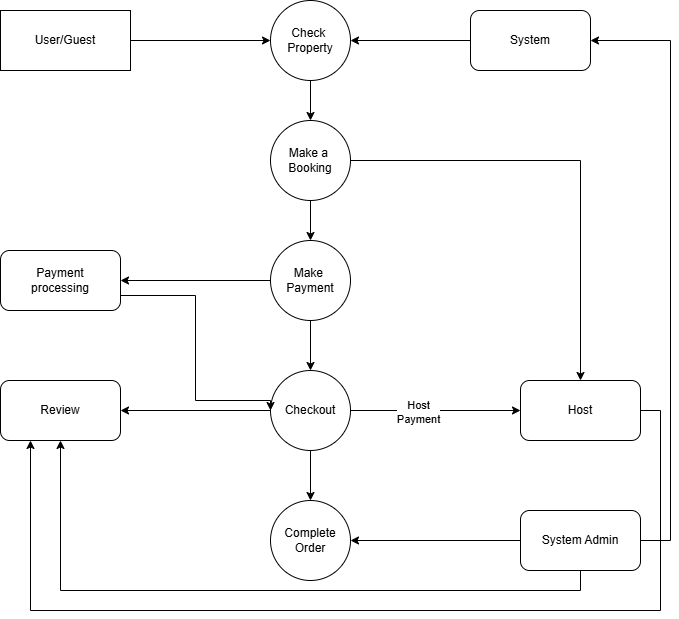

The diagram above was exported from draw.io. Its source (the exported page's mxGraphModel, read from the mxfile embedded in the PNG):
<mxGraphModel dx="786" dy="459" grid="1" gridSize="10" guides="1" tooltips="1" connect="1" arrows="1" fold="1" page="1" pageScale="1" pageWidth="900" pageHeight="1600" math="0" shadow="0">
  <root>
    <mxCell id="0" />
    <mxCell id="1" parent="0" />
    <mxCell id="h3gi_amBLmysnJnkoeeB-20" style="edgeStyle=orthogonalEdgeStyle;rounded=0;orthogonalLoop=1;jettySize=auto;html=1;exitX=0.5;exitY=1;exitDx=0;exitDy=0;" parent="1" source="h3gi_amBLmysnJnkoeeB-7" target="h3gi_amBLmysnJnkoeeB-8" edge="1">
      <mxGeometry relative="1" as="geometry" />
    </mxCell>
    <mxCell id="h3gi_amBLmysnJnkoeeB-7" value="Check&amp;nbsp;&lt;div&gt;Property&lt;/div&gt;" style="ellipse;whiteSpace=wrap;html=1;aspect=fixed;" parent="1" vertex="1">
      <mxGeometry x="400" y="30" width="80" height="80" as="geometry" />
    </mxCell>
    <mxCell id="h3gi_amBLmysnJnkoeeB-21" style="edgeStyle=orthogonalEdgeStyle;rounded=0;orthogonalLoop=1;jettySize=auto;html=1;exitX=0.5;exitY=1;exitDx=0;exitDy=0;entryX=0.5;entryY=0;entryDx=0;entryDy=0;" parent="1" source="h3gi_amBLmysnJnkoeeB-8" target="h3gi_amBLmysnJnkoeeB-9" edge="1">
      <mxGeometry relative="1" as="geometry" />
    </mxCell>
    <mxCell id="vI0aCtws57qXJssns0Wf-4" style="edgeStyle=orthogonalEdgeStyle;rounded=0;orthogonalLoop=1;jettySize=auto;html=1;exitX=1;exitY=0.5;exitDx=0;exitDy=0;entryX=0.5;entryY=0;entryDx=0;entryDy=0;" edge="1" parent="1" source="h3gi_amBLmysnJnkoeeB-8" target="h3gi_amBLmysnJnkoeeB-16">
      <mxGeometry relative="1" as="geometry" />
    </mxCell>
    <mxCell id="h3gi_amBLmysnJnkoeeB-8" value="Make a&amp;nbsp;&lt;div&gt;Booking&lt;/div&gt;" style="ellipse;whiteSpace=wrap;html=1;aspect=fixed;" parent="1" vertex="1">
      <mxGeometry x="400" y="150" width="80" height="80" as="geometry" />
    </mxCell>
    <mxCell id="h3gi_amBLmysnJnkoeeB-23" style="edgeStyle=orthogonalEdgeStyle;rounded=0;orthogonalLoop=1;jettySize=auto;html=1;exitX=0;exitY=0.5;exitDx=0;exitDy=0;entryX=1;entryY=0.5;entryDx=0;entryDy=0;" parent="1" source="h3gi_amBLmysnJnkoeeB-9" target="h3gi_amBLmysnJnkoeeB-13" edge="1">
      <mxGeometry relative="1" as="geometry" />
    </mxCell>
    <mxCell id="h3gi_amBLmysnJnkoeeB-32" style="edgeStyle=orthogonalEdgeStyle;rounded=0;orthogonalLoop=1;jettySize=auto;html=1;exitX=0.5;exitY=1;exitDx=0;exitDy=0;entryX=0.5;entryY=0;entryDx=0;entryDy=0;" parent="1" source="h3gi_amBLmysnJnkoeeB-9" target="h3gi_amBLmysnJnkoeeB-10" edge="1">
      <mxGeometry relative="1" as="geometry" />
    </mxCell>
    <mxCell id="h3gi_amBLmysnJnkoeeB-9" value="Make&amp;nbsp;&lt;div&gt;Payment&lt;/div&gt;" style="ellipse;whiteSpace=wrap;html=1;aspect=fixed;" parent="1" vertex="1">
      <mxGeometry x="400" y="270" width="80" height="80" as="geometry" />
    </mxCell>
    <mxCell id="h3gi_amBLmysnJnkoeeB-26" style="edgeStyle=orthogonalEdgeStyle;rounded=0;orthogonalLoop=1;jettySize=auto;html=1;exitX=0;exitY=0.5;exitDx=0;exitDy=0;entryX=1;entryY=0.5;entryDx=0;entryDy=0;" parent="1" source="h3gi_amBLmysnJnkoeeB-10" target="h3gi_amBLmysnJnkoeeB-14" edge="1">
      <mxGeometry relative="1" as="geometry" />
    </mxCell>
    <mxCell id="h3gi_amBLmysnJnkoeeB-27" style="edgeStyle=orthogonalEdgeStyle;rounded=0;orthogonalLoop=1;jettySize=auto;html=1;exitX=1;exitY=0.5;exitDx=0;exitDy=0;entryX=0;entryY=0.5;entryDx=0;entryDy=0;" parent="1" source="h3gi_amBLmysnJnkoeeB-10" target="h3gi_amBLmysnJnkoeeB-16" edge="1">
      <mxGeometry relative="1" as="geometry" />
    </mxCell>
    <mxCell id="h3gi_amBLmysnJnkoeeB-28" value="Host&lt;div&gt;Payment&lt;/div&gt;" style="edgeLabel;html=1;align=center;verticalAlign=middle;resizable=0;points=[];" parent="h3gi_amBLmysnJnkoeeB-27" vertex="1" connectable="0">
      <mxGeometry x="-0.2118" y="-1" relative="1" as="geometry">
        <mxPoint as="offset" />
      </mxGeometry>
    </mxCell>
    <mxCell id="h3gi_amBLmysnJnkoeeB-29" style="edgeStyle=orthogonalEdgeStyle;rounded=0;orthogonalLoop=1;jettySize=auto;html=1;exitX=0.5;exitY=1;exitDx=0;exitDy=0;entryX=0.5;entryY=0;entryDx=0;entryDy=0;" parent="1" source="h3gi_amBLmysnJnkoeeB-10" target="h3gi_amBLmysnJnkoeeB-11" edge="1">
      <mxGeometry relative="1" as="geometry" />
    </mxCell>
    <mxCell id="h3gi_amBLmysnJnkoeeB-10" value="Checkout" style="ellipse;whiteSpace=wrap;html=1;aspect=fixed;" parent="1" vertex="1">
      <mxGeometry x="400" y="400" width="80" height="80" as="geometry" />
    </mxCell>
    <mxCell id="h3gi_amBLmysnJnkoeeB-11" value="Complete&lt;div&gt;Order&lt;/div&gt;" style="ellipse;whiteSpace=wrap;html=1;aspect=fixed;" parent="1" vertex="1">
      <mxGeometry x="400" y="530" width="80" height="80" as="geometry" />
    </mxCell>
    <mxCell id="h3gi_amBLmysnJnkoeeB-17" style="edgeStyle=orthogonalEdgeStyle;rounded=0;orthogonalLoop=1;jettySize=auto;html=1;exitX=1;exitY=0.5;exitDx=0;exitDy=0;entryX=0;entryY=0.5;entryDx=0;entryDy=0;" parent="1" source="h3gi_amBLmysnJnkoeeB-12" target="h3gi_amBLmysnJnkoeeB-7" edge="1">
      <mxGeometry relative="1" as="geometry" />
    </mxCell>
    <mxCell id="h3gi_amBLmysnJnkoeeB-12" value="User/Guest" style="rounded=0;whiteSpace=wrap;html=1;" parent="1" vertex="1">
      <mxGeometry x="130" y="40" width="130" height="60" as="geometry" />
    </mxCell>
    <mxCell id="h3gi_amBLmysnJnkoeeB-25" style="edgeStyle=orthogonalEdgeStyle;rounded=0;orthogonalLoop=1;jettySize=auto;html=1;exitX=1;exitY=0.75;exitDx=0;exitDy=0;entryX=0;entryY=0.5;entryDx=0;entryDy=0;" parent="1" source="h3gi_amBLmysnJnkoeeB-13" target="h3gi_amBLmysnJnkoeeB-10" edge="1">
      <mxGeometry relative="1" as="geometry">
        <Array as="points">
          <mxPoint x="325" y="325" />
          <mxPoint x="325" y="430" />
          <mxPoint x="400" y="430" />
        </Array>
      </mxGeometry>
    </mxCell>
    <mxCell id="h3gi_amBLmysnJnkoeeB-13" value="Payment&lt;div&gt;processing&lt;/div&gt;" style="rounded=1;whiteSpace=wrap;html=1;" parent="1" vertex="1">
      <mxGeometry x="130" y="280" width="120" height="60" as="geometry" />
    </mxCell>
    <mxCell id="h3gi_amBLmysnJnkoeeB-14" value="Review" style="rounded=1;whiteSpace=wrap;html=1;" parent="1" vertex="1">
      <mxGeometry x="130" y="410" width="120" height="60" as="geometry" />
    </mxCell>
    <mxCell id="h3gi_amBLmysnJnkoeeB-31" style="edgeStyle=orthogonalEdgeStyle;rounded=0;orthogonalLoop=1;jettySize=auto;html=1;exitX=0;exitY=0.5;exitDx=0;exitDy=0;entryX=1;entryY=0.5;entryDx=0;entryDy=0;" parent="1" source="h3gi_amBLmysnJnkoeeB-15" target="h3gi_amBLmysnJnkoeeB-11" edge="1">
      <mxGeometry relative="1" as="geometry" />
    </mxCell>
    <mxCell id="vI0aCtws57qXJssns0Wf-1" style="edgeStyle=orthogonalEdgeStyle;rounded=0;orthogonalLoop=1;jettySize=auto;html=1;exitX=0.5;exitY=1;exitDx=0;exitDy=0;" edge="1" parent="1" source="h3gi_amBLmysnJnkoeeB-15" target="h3gi_amBLmysnJnkoeeB-14">
      <mxGeometry relative="1" as="geometry" />
    </mxCell>
    <mxCell id="vI0aCtws57qXJssns0Wf-3" style="edgeStyle=orthogonalEdgeStyle;rounded=0;orthogonalLoop=1;jettySize=auto;html=1;exitX=1;exitY=0.5;exitDx=0;exitDy=0;entryX=1;entryY=0.5;entryDx=0;entryDy=0;" edge="1" parent="1" source="h3gi_amBLmysnJnkoeeB-15" target="h3gi_amBLmysnJnkoeeB-18">
      <mxGeometry relative="1" as="geometry">
        <Array as="points">
          <mxPoint x="800" y="570" />
          <mxPoint x="800" y="70" />
        </Array>
      </mxGeometry>
    </mxCell>
    <mxCell id="h3gi_amBLmysnJnkoeeB-15" value="System Admin" style="rounded=1;whiteSpace=wrap;html=1;" parent="1" vertex="1">
      <mxGeometry x="650" y="540" width="120" height="60" as="geometry" />
    </mxCell>
    <mxCell id="vI0aCtws57qXJssns0Wf-2" style="edgeStyle=orthogonalEdgeStyle;rounded=0;orthogonalLoop=1;jettySize=auto;html=1;exitX=1;exitY=0.5;exitDx=0;exitDy=0;entryX=0.25;entryY=1;entryDx=0;entryDy=0;" edge="1" parent="1" source="h3gi_amBLmysnJnkoeeB-16" target="h3gi_amBLmysnJnkoeeB-14">
      <mxGeometry relative="1" as="geometry">
        <Array as="points">
          <mxPoint x="790" y="440" />
          <mxPoint x="790" y="640" />
          <mxPoint x="160" y="640" />
        </Array>
      </mxGeometry>
    </mxCell>
    <mxCell id="h3gi_amBLmysnJnkoeeB-16" value="Host" style="rounded=1;whiteSpace=wrap;html=1;" parent="1" vertex="1">
      <mxGeometry x="650" y="410" width="120" height="60" as="geometry" />
    </mxCell>
    <mxCell id="h3gi_amBLmysnJnkoeeB-19" style="edgeStyle=orthogonalEdgeStyle;rounded=0;orthogonalLoop=1;jettySize=auto;html=1;exitX=0;exitY=0.5;exitDx=0;exitDy=0;entryX=1;entryY=0.5;entryDx=0;entryDy=0;" parent="1" source="h3gi_amBLmysnJnkoeeB-18" target="h3gi_amBLmysnJnkoeeB-7" edge="1">
      <mxGeometry relative="1" as="geometry" />
    </mxCell>
    <mxCell id="h3gi_amBLmysnJnkoeeB-18" value="System" style="rounded=1;whiteSpace=wrap;html=1;" parent="1" vertex="1">
      <mxGeometry x="600" y="40" width="120" height="60" as="geometry" />
    </mxCell>
  </root>
</mxGraphModel>